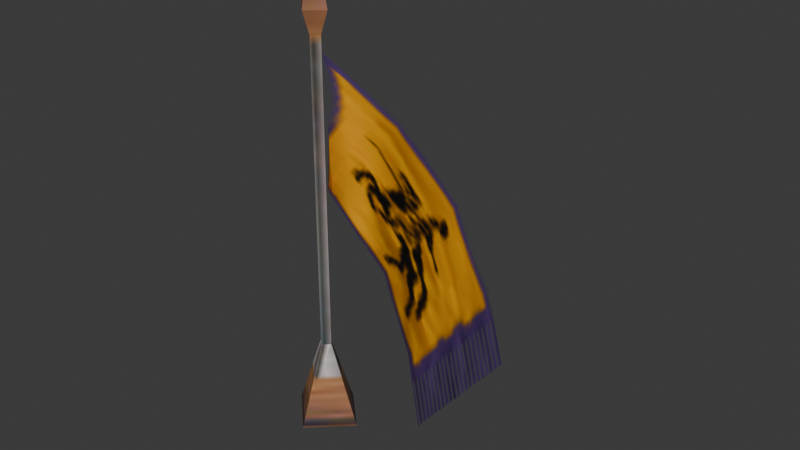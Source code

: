 # Source: source.blend  (saved by Blender 5.2.45; exported with 4.5.12 LTS)
import bpy
from mathutils import Matrix  # noqa: F401  (used for matrix-valued properties, if any)

bpy.ops.wm.read_factory_settings(use_empty=True)
scene = bpy.context.scene
scene.name = 'StoneWall04'

# ---- collections
col_collection = bpy.data.collections.new('Collection'); scene.collection.children.link(col_collection)

# ---- images (referenced by path relative to the original .blend; pixels are not part of the script)
import os
ASSET_DIR = os.environ.get("B2B_ASSET_DIR", "")  # directory of the original .blend (textures are referenced by path, not embedded)
HERE = os.path.dirname(os.path.abspath(__file__))  # packed textures are extracted next to this script under _unpacked/

def load_image(name, relpath, width, height, colorspace="sRGB"):
    """Load a texture the original file referenced (path relative to the .blend, or extracted next to this script)."""
    p = next((c for c in (os.path.join(HERE, relpath), os.path.join(ASSET_DIR, relpath)) if relpath and os.path.exists(c)), "")
    if p:
        img = bpy.data.images.load(p, check_existing=True)
        img.name = name
    else:  # same state as the original file: an image datablock whose file is absent (Cycles renders it pink)
        img = bpy.data.images.new(name, width, height)
        img.source = "FILE"
        img.filepath = "//" + (relpath or name)
    img.colorspace_settings.name = colorspace
    return img
img_badge_01_jpg = load_image('badge_01.jpg', '_unpacked/badge_01.ac0afba7.jpg', 8, 64, 'sRGB')
img_badge_03_tga = load_image('badge_03.tga', '_unpacked/badge_03.9c902130.tga', 64, 64, 'sRGB')

# ---- materials (node trees are filled in below, after node groups)
mat_badge_01_jpg = bpy.data.materials.new('badge_01.jpg')
mat_badge_01_jpg.diffuse_color = (0.7769, 0.8347, 0.6742, 1.0)
mat_badge_03_tga = bpy.data.materials.new('badge_03.tga')
mat_badge_03_tga.diffuse_color = (0.6338, 0.6134, 0.5516, 1.0)

# ---- material node trees
mat_badge_01_jpg.use_nodes = True; mat_badge_01_jpg.node_tree.nodes.clear()
_N = mat_badge_01_jpg.node_tree.nodes; _L = mat_badge_01_jpg.node_tree.links
n0 = _N.new('ShaderNodeBsdfPrincipled'); n0.name = 'Principled BSDF'; n0.location = (-200, 100)
n0.inputs[10].default_value = 0.005
n1 = _N.new('ShaderNodeOutputMaterial'); n1.name = 'Material Output'; n1.location = (200, 100)
n2 = _N.new('ShaderNodeTexImage'); n2.name = 'Image Texture'; n2.location = (-600, 100)
n2.image = img_badge_01_jpg
_L.new(n0.outputs[0], n1.inputs[0])
_L.new(n2.outputs[0], n0.inputs[0])
n1.is_active_output = True
mat_badge_03_tga.use_nodes = True; mat_badge_03_tga.node_tree.nodes.clear()
_N = mat_badge_03_tga.node_tree.nodes; _L = mat_badge_03_tga.node_tree.links
n0 = _N.new('ShaderNodeBsdfPrincipled'); n0.name = 'Principled BSDF'; n0.location = (-200, 100)
n0.inputs[10].default_value = 0.005
n1 = _N.new('ShaderNodeOutputMaterial'); n1.name = 'Material Output'; n1.location = (200, 100)
n2 = _N.new('ShaderNodeTexImage'); n2.name = 'Image Texture'; n2.location = (-600, 100)
n2.image = img_badge_03_tga
_L.new(n0.outputs[0], n1.inputs[0])
_L.new(n2.outputs[0], n0.inputs[0])
_L.new(n2.outputs[1], n0.inputs[4])
n1.is_active_output = True

# ---- world
world_world = bpy.data.worlds.new('World'); scene.world = world_world
world_world.use_nodes = True; world_world.node_tree.nodes.clear()
_N = world_world.node_tree.nodes; _L = world_world.node_tree.links
n0 = _N.new('ShaderNodeOutputWorld'); n0.name = 'World Output'; n0.location = (200, 100)
n1 = _N.new('ShaderNodeBackground'); n1.name = 'Background'; n1.location = (-200, 100)
n1.inputs[0].default_value = (0.05088, 0.05088, 0.05088, 1.0)
_L.new(n1.outputs[0], n0.inputs[0])
n0.is_active_output = True
world_world.color = (0.05088, 0.05088, 0.05088)
world_world.sun_shadow_jitter_overblur = 0.0

# ---- meshes
me_stonewall04 = bpy.data.meshes.new('StoneWall04')
me_stonewall04.from_pydata([(12.53, -0.211, 29.77), (10.02, 2.209, 29.77), (10.02, 2.209, 142.3), (12.53, -0.211, 142.3), (7.475, -0.1957, 29.77), (7.475, -0.1957, 142.3), (9.986, -2.616, 29.77), (9.986, -2.616, 142.3), (9.92, -13.43, -0.0832), (23.84, -0.2454, -0.0832), (-3.844, -0.1616, -0.0832), (10.08, 13.02, -0.0831), (10.03, 5.128, 150.6), (15.58, -0.2203, 150.6), (4.418, -0.1865, 150.6), (9.968, -5.535, 150.6), (10.0, -0.2033, 180.0), (10.17, 5.473, 83.58), (39.97, 5.473, 119.1), (12.96, 0.0163, 136.3), (12.96, 0.0164, 89.9), (33.68, 3.48, 63.86), (63.47, 3.48, 99.36), (53.66, -7.835, 47.11), (83.43, -7.835, 82.59), (69.05, -21.54, 34.21), (98.57, -21.56, 69.9)], [], [(0, 1, 2), (2, 3, 0), (1, 4, 5), (5, 2, 1), (4, 6, 7), (7, 5, 4), (6, 0, 3), (3, 7, 6), (0, 6, 8), (8, 9, 0), (6, 4, 10), (10, 8, 6), (4, 1, 11), (11, 10, 4), (1, 0, 9), (9, 11, 1), (3, 2, 12), (12, 13, 3), (2, 5, 14), (14, 12, 2), (5, 7, 15), (15, 14, 5), (7, 3, 13), (13, 15, 7), (13, 12, 16), (12, 14, 16), (14, 15, 16), (15, 13, 16), (17, 18, 19), (19, 20, 17), (21, 22, 18), (18, 17, 21), (23, 24, 22), (22, 21, 23), (24, 23, 25), (26, 24, 25)])
me_stonewall04.polygons.foreach_set('use_smooth', [True] * 36)
me_stonewall04.polygons.foreach_set('material_index', [0, 0, 0, 0, 0, 0, 0, 0, 0, 0, 0, 0, 0, 0, 0, 0, 0, 0, 0, 0, 0, 0, 0, 0, 0, 0, 0, 0, 1, 1, 1, 1, 1, 1, 1, 1])
_k = set([(0, 1), (0, 3), (0, 6), (0, 9), (1, 2), (1, 4), (1, 11), (2, 3), (2, 5), (2, 12), (3, 7), (3, 13), (4, 5), (4, 6), (4, 10), (5, 7), (5, 14), (6, 7), (6, 8), (7, 15), (12, 13), (12, 14), (12, 16), (13, 15), (13, 16), (14, 15), (14, 16), (15, 16), (24, 25)])
me_stonewall04.attributes.new('sharp_edge', 'BOOLEAN', 'EDGE').data.foreach_set('value', [ (min(e.vertices), max(e.vertices)) in _k for e in me_stonewall04.edges])
_uv = me_stonewall04.uv_layers.new(name='Float2')
_uv.uv.foreach_set('vector', [0.5877, 0.2233, 0.7276, 0.2233, 0.7276, 0.7576, 0.7276, 0.7576, 0.5877, 0.7576, 0.5877, 0.2233, 0.7276, 0.2233, 0.8691, 0.2233, 0.8691, 0.7576, 0.8691, 0.7576, 0.7276, 0.7576, 0.7276, 0.2233, 0.8691, 0.2233, 0.7292, 0.2233, 0.7292, 0.7576, 0.7292, 0.7576, 0.8691, 0.7576, 0.8691, 0.2233, 0.7292, 0.2233, 0.5877, 0.2233, 0.5877, 0.7576, 0.5877, 0.7576, 0.7292, 0.7576, 0.7292, 0.2233, 0.8711, 0.6237, 0.6355, 0.6237, 0.6354, 0.9391, 0.6354, 0.9391, 0.8842, 0.9391, 0.8711, 0.6237, 0.6355, 0.6237, 0.4026, 0.6237, 0.3895, 0.9391, 0.3895, 0.9391, 0.6354, 0.9391, 0.6355, 0.6237, 0.4026, 0.6237, 0.6382, 0.6237, 0.6383, 0.9391, 0.6383, 0.9391, 0.3895, 0.9391, 0.4026, 0.6237, 0.6382, 0.6237, 0.8711, 0.6237, 0.8842, 0.9391, 0.8842, 0.9391, 0.6383, 0.9391, 0.6382, 0.6237, 0.8382, 0.8143, 0.7636, 0.8143, 0.7641, 0.8607, 0.7641, 0.8607, 0.929, 0.8607, 0.8382, 0.8143, 0.7636, 0.8143, 0.6881, 0.8143, 0.5973, 0.8607, 0.5973, 0.8607, 0.7641, 0.8607, 0.7636, 0.8143, 0.6881, 0.8143, 0.7627, 0.8143, 0.7622, 0.8607, 0.7622, 0.8607, 0.5973, 0.8607, 0.6881, 0.8143, 0.7627, 0.8143, 0.8382, 0.8143, 0.929, 0.8607, 0.929, 0.8607, 0.7622, 0.8607, 0.7627, 0.8143, 0.929, 0.8607, 0.7641, 0.8607, 0.7631, 0.9804, 0.7641, 0.8607, 0.5973, 0.8607, 0.7631, 0.9804, 0.5973, 0.8607, 0.7622, 0.8607, 0.7631, 0.9804, 0.7622, 0.8607, 0.929, 0.8607, 0.7631, 0.9804, 0.227, 0.0007, 0.227, 0.9992, 0.0005, 0.9995, 0.0005, 0.9995, 0.0005, 0.0005, 0.227, 0.0007, 0.5083, 0.0009, 0.5083, 0.9989, 0.227, 0.9992, 0.227, 0.9992, 0.227, 0.0007, 0.5083, 0.0009, 0.7651, 0.0011, 0.7651, 0.9986, 0.5083, 0.9989, 0.5083, 0.9989, 0.5083, 0.0009, 0.7651, 0.0011, 0.7651, 0.9986, 0.7651, 0.0011, 0.9995, 0.0013, 0.9968, 0.9987, 0.7651, 0.9986, 0.9995, 0.0013])
me_stonewall04.materials.append(mat_badge_01_jpg)
me_stonewall04.materials.append(mat_badge_03_tga)
me_stonewall04.update()
me_stonewall04.normals_split_custom_set([tuple(v) for v in zip(*[iter([0.6939, 0.7201, 0.0, 0.6939, 0.7201, 0.0, 0.6939, 0.7201, 0.0, 0.6939, 0.7201, 0.0, 0.6939, 0.7201, 0.0, 0.6939, 0.7201, 0.0, -0.6874, 0.7263, 0.0, -0.6874, 0.7263, 0.0, -0.6874, 0.7263, 0.0, -0.6874, 0.7263, 0.0, -0.6874, 0.7263, 0.0, -0.6874, 0.7263, 0.0, -0.6939, -0.7201, 6.266e-07, -0.6939, -0.7201, 6.392e-07, -0.6939, -0.7201, 1.261e-08, -0.6939, -0.7201, 1.261e-08, -0.6939, -0.7201, 0.0, -0.6939, -0.7201, 6.266e-07, 0.6874, -0.7263, 1.277e-08, 0.6874, -0.7263, 0.0, 0.6874, -0.7263, 6.33e-07, 0.6874, -0.7263, 6.33e-07, 0.6874, -0.7263, 6.458e-07, 0.6874, -0.7263, 1.277e-08, 0.6651, -0.7026, 0.2529, 0.6651, -0.7026, 0.2529, 0.6651, -0.7026, 0.2529, 0.6651, -0.7026, 0.2529, 0.6651, -0.7026, 0.2529, 0.6651, -0.7026, 0.2529, -0.6712, -0.6965, 0.2537, -0.6712, -0.6965, 0.2537, -0.6712, -0.6965, 0.2536, -0.6712, -0.6965, 0.2536, -0.6712, -0.6965, 0.2536, -0.6712, -0.6965, 0.2537, -0.6651, 0.7026, 0.2529, -0.6651, 0.7026, 0.2529, -0.6651, 0.7026, 0.2529, -0.6651, 0.7026, 0.2529, -0.6651, 0.7026, 0.2529, -0.6651, 0.7026, 0.2529, 0.6712, 0.6965, 0.2536, 0.6712, 0.6965, 0.2536, 0.6712, 0.6965, 0.2536, 0.6712, 0.6965, 0.2536, 0.6712, 0.6965, 0.2536, 0.6712, 0.6965, 0.2536, 0.6727, 0.698, -0.2456, 0.6726, 0.698, -0.2456, 0.6727, 0.698, -0.2456, 0.6727, 0.698, -0.2456, 0.6727, 0.698, -0.2456, 0.6727, 0.698, -0.2456, -0.6665, 0.7042, -0.2449, -0.6665, 0.7042, -0.2449, -0.6665, 0.7042, -0.2449, -0.6665, 0.7042, -0.2449, -0.6665, 0.7042, -0.2449, -0.6665, 0.7042, -0.2449, -0.6726, -0.698, -0.2456, -0.6726, -0.698, -0.2456, -0.6726, -0.698, -0.2456, -0.6726, -0.698, -0.2456, -0.6726, -0.698, -0.2456, -0.6726, -0.698, -0.2456, 0.6665, -0.7042, -0.2449, 0.6665, -0.7042, -0.2449, 0.6665, -0.7041, -0.2449, 0.6665, -0.7041, -0.2449, 0.6665, -0.7041, -0.2449, 0.6665, -0.7042, -0.2449, 0.688, 0.7139, 0.1304, 0.688, 0.7139, 0.1304, 0.688, 0.7139, 0.1304, -0.6816, 0.7201, 0.13, -0.6816, 0.7201, 0.13, -0.6816, 0.7201, 0.13, -0.688, -0.7139, 0.1304, -0.688, -0.7139, 0.1304, -0.688, -0.7139, 0.1304, 0.6816, -0.7201, 0.13, 0.6816, -0.7201, 0.13, 0.6816, -0.7201, 0.13, 0.5358, -0.8435, -0.03709, 0.0102, -0.9999, -0.008596, 0.8836, -0.4586, -0.09439, 0.8836, -0.4586, -0.09439, 0.8898, 0.4563, 9.822e-07, 0.5358, -0.8435, -0.03709, -0.1366, -0.984, 0.1146, -0.2228, -0.9568, 0.187, 0.0102, -0.9999, -0.008596, 0.0102, -0.9999, -0.008596, 0.5358, -0.8435, -0.03709, -0.1366, -0.984, 0.1146, -0.3487, -0.8904, 0.2926, -0.3701, -0.8755, 0.3106, -0.2228, -0.9568, 0.187, -0.2228, -0.9568, 0.187, -0.1366, -0.984, 0.1146, -0.3487, -0.8904, 0.2926, -0.3701, -0.8755, 0.3106, -0.3487, -0.8904, 0.2926, -0.4319, -0.8259, 0.3624, -0.4398, -0.8213, 0.3635, -0.4398, -0.8213, 0.3635, -0.4398, -0.8213, 0.3635])] * 3)])
arm_stonewall04_skeleton = bpy.data.armatures.new('StoneWall04_skeleton')  # bones are not reproduced

# ---- objects
ob_stonewall04_skeleton = bpy.data.objects.new('StoneWall04_skeleton', arm_stonewall04_skeleton)
ob_stonewall04 = bpy.data.objects.new('StoneWall04', me_stonewall04)

# ---- transforms, parenting, visibility, modifiers, constraints
ob_stonewall04_skeleton.location = (0.0, 0.0, 0.0)
ob_stonewall04_skeleton.show_in_front = True
ob_stonewall04.parent = ob_stonewall04_skeleton
ob_stonewall04.location = (0.0, 0.0, 0.0)
_vg = ob_stonewall04.vertex_groups.new(name='bonee01')
_vg.add([0, 1, 2, 3, 4, 5, 6, 7, 8, 9, 10, 11, 12, 13, 14, 15, 16, 19, 20], 1.0, 'REPLACE')
_vg = ob_stonewall04.vertex_groups.new(name='bonee02')
_vg.add([17, 18], 1.0, 'REPLACE')
_vg = ob_stonewall04.vertex_groups.new(name='bonee03')
_vg.add([21, 22], 1.0, 'REPLACE')
_vg = ob_stonewall04.vertex_groups.new(name='bonee04')
_vg.add([23, 24], 1.0, 'REPLACE')
_vg = ob_stonewall04.vertex_groups.new(name='bonee05')
_vg.add([25, 26], 1.0, 'REPLACE')
_vg = ob_stonewall04.vertex_groups.new(name='bonee06')
_vg = ob_stonewall04.vertex_groups.new(name='Box24')
_vg = ob_stonewall04.vertex_groups.new(name='Object04')
_m = ob_stonewall04.modifiers.new('Armature', 'ARMATURE')
_m.object = ob_stonewall04_skeleton

# ---- collection membership
scene.collection.objects.link(ob_stonewall04_skeleton)
scene.collection.objects.link(ob_stonewall04)

# ---- scene / render settings (as saved in the file)
scene.frame_start = 0; scene.frame_end = 24; scene.frame_set(0)
scene.render.engine = 'BLENDER_EEVEE_NEXT'
scene.render.bake_bias = 0.0
scene.render.bake_samples = 0
scene.render.compositor_device = 'GPU'
scene.eevee.use_volume_custom_range = False
scene.eevee.fast_gi_thickness_near = 0.1
scene.eevee.fast_gi_thickness_far = 0.0
scene.eevee.ray_tracing_options.screen_trace_thickness = 0.1
bpy.context.view_layer.update()

# ---- added for rendering (the .blend has no active camera and no usable light): camera, sun
cam_auto = bpy.data.cameras.new('AutoCamera')
cam_auto.lens = 50.0
cam_auto.sensor_width = 36.0
cam_auto.clip_end = 3410.27
ob_auto_camera = bpy.data.objects.new('AutoCamera', cam_auto)
scene.collection.objects.link(ob_auto_camera)
ob_auto_camera.location = (241.68, -237.451, 245.408)
ob_auto_camera.rotation_euler = (1.09748, -7.21219e-08, 0.694738)
scene.camera = ob_auto_camera
light_auto_sun = bpy.data.lights.new('AutoSun', 'SUN')
light_auto_sun.energy = 3.0
light_auto_sun.angle = 0.0523599
ob_auto_sun = bpy.data.objects.new('AutoSun', light_auto_sun)
scene.collection.objects.link(ob_auto_sun)
ob_auto_sun.rotation_euler = (0.872665, 0.174533, 0.523599)
bpy.context.view_layer.update()
